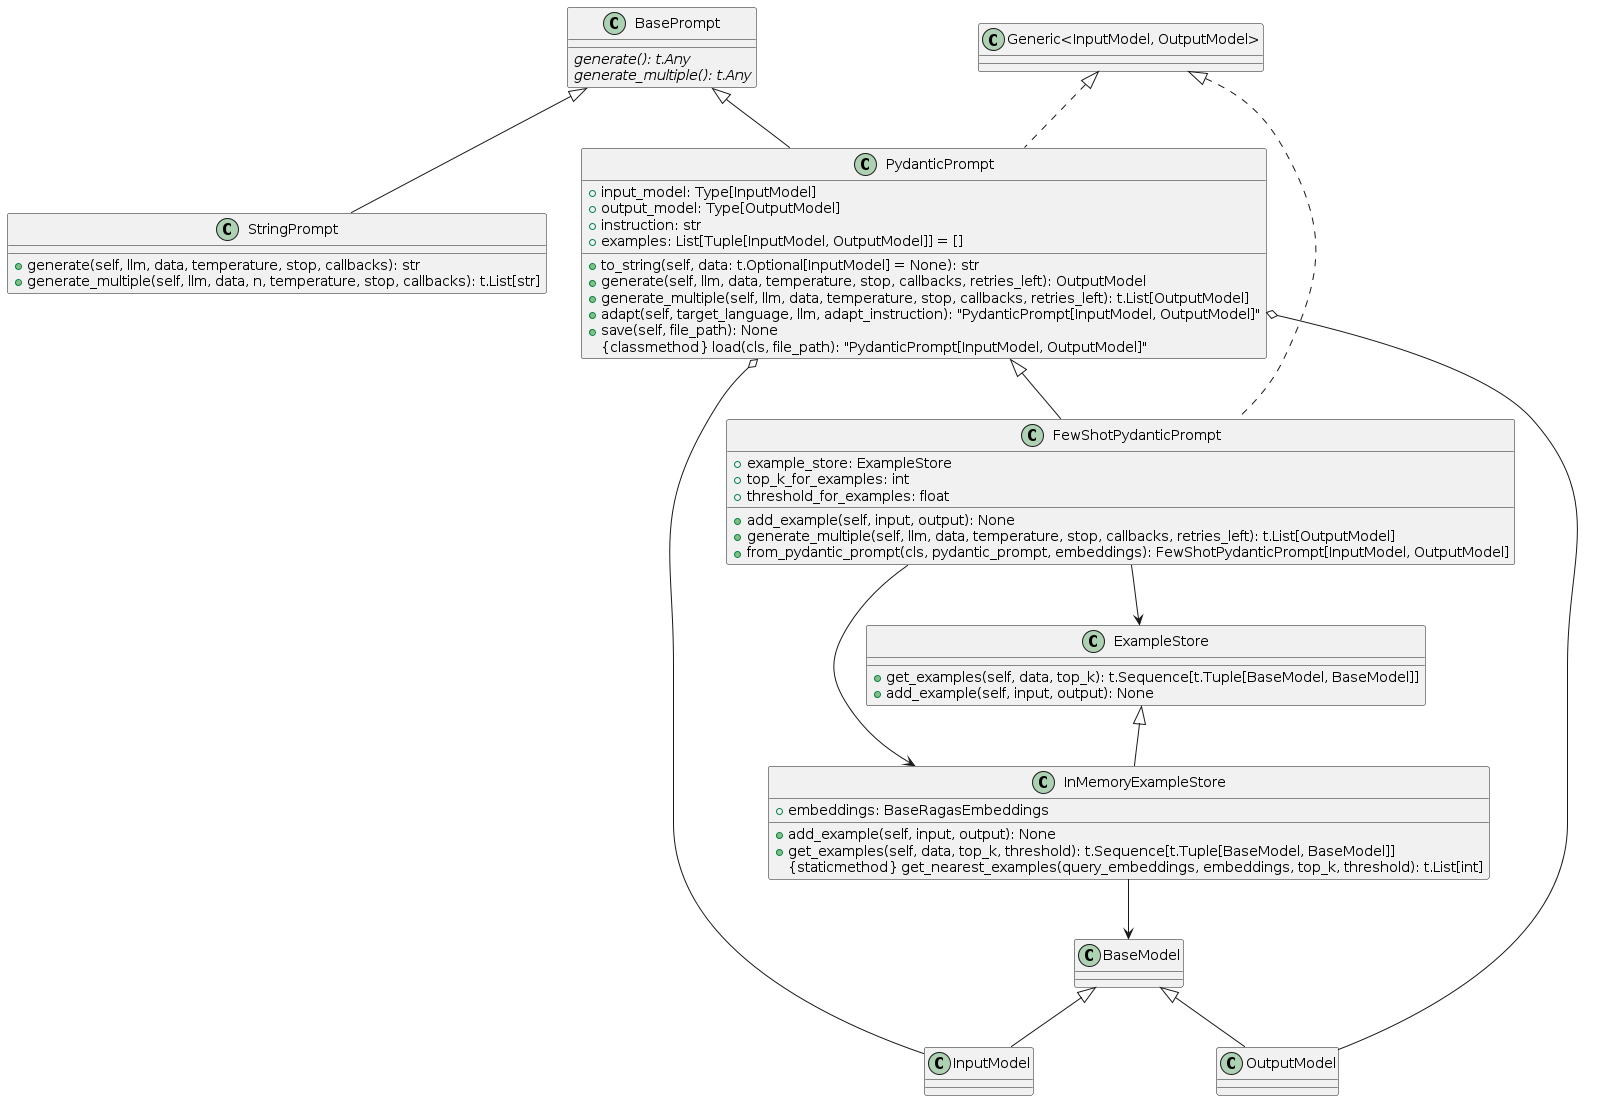

The diagram above was rendered by PlantUML. Its source (embedded in the PNG):
@startuml prompt_uml
    class BasePrompt {
        {abstract} generate(): t.Any
        {abstract} generate_multiple(): t.Any
    }

    class StringPrompt {
        +generate(self, llm, data, temperature, stop, callbacks): str
        +generate_multiple(self, llm, data, n, temperature, stop, callbacks): t.List[str]
    }

    class PydanticPrompt {
        +input_model: Type[InputModel]
        +output_model: Type[OutputModel]
        +instruction: str
        +examples: List[Tuple[InputModel, OutputModel]] = []

        +to_string(self, data: t.Optional[InputModel] = None): str
        +generate(self, llm, data, temperature, stop, callbacks, retries_left): OutputModel
        +generate_multiple(self, llm, data, temperature, stop, callbacks, retries_left): t.List[OutputModel]
        +adapt(self, target_language, llm, adapt_instruction): "PydanticPrompt[InputModel, OutputModel]"
        +save(self, file_path): None
        {classmethod} load(cls, file_path): "PydanticPrompt[InputModel, OutputModel]"
    }

    class ExampleStore {
        +get_examples(self, data, top_k): t.Sequence[t.Tuple[BaseModel, BaseModel]]
        +add_example(self, input, output): None
    }

    class InMemoryExampleStore {
        +embeddings: BaseRagasEmbeddings
        +add_example(self, input, output): None
        +get_examples(self, data, top_k, threshold): t.Sequence[t.Tuple[BaseModel, BaseModel]]
        {staticmethod} get_nearest_examples(query_embeddings, embeddings, top_k, threshold): t.List[int]
    }

    class FewShotPydanticPrompt {
        +example_store: ExampleStore
        +top_k_for_examples: int
        +threshold_for_examples: float
        +add_example(self, input, output): None
        +generate_multiple(self, llm, data, temperature, stop, callbacks, retries_left): t.List[OutputModel]
        +from_pydantic_prompt(cls, pydantic_prompt, embeddings): FewShotPydanticPrompt[InputModel, OutputModel]
    }

    
    BaseModel <|-- InputModel
    BaseModel <|-- OutputModel
    BasePrompt <|-- StringPrompt

    BasePrompt <|-- PydanticPrompt
    "Generic<InputModel, OutputModel>" <|.. PydanticPrompt
    PydanticPrompt o-- InputModel
    PydanticPrompt o-- OutputModel

    ExampleStore <|-- InMemoryExampleStore
    InMemoryExampleStore --> BaseModel

    PydanticPrompt <|-- FewShotPydanticPrompt
    "Generic<InputModel, OutputModel>" <|.. FewShotPydanticPrompt
    FewShotPydanticPrompt --> ExampleStore
    FewShotPydanticPrompt --> InMemoryExampleStore
    

@enduml